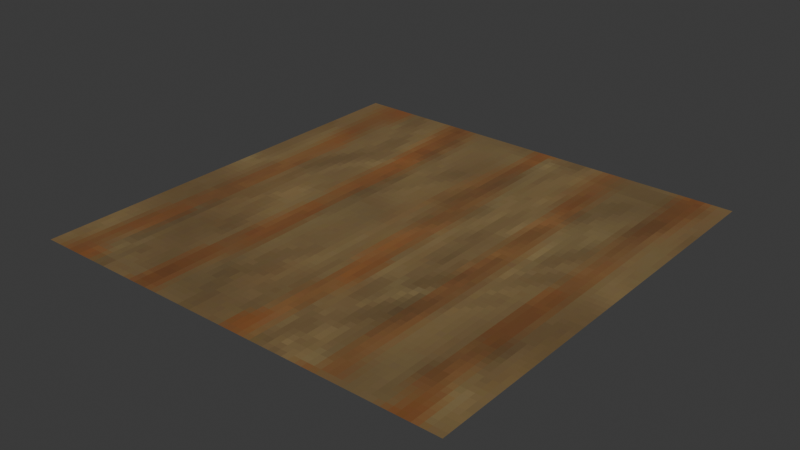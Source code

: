 # Source: floor.blend  (saved by Blender 5.1.30; exported with 4.5.12 LTS)
import bpy
from mathutils import Matrix  # noqa: F401  (used for matrix-valued properties, if any)

bpy.ops.wm.read_factory_settings(use_empty=True)
scene = bpy.context.scene
scene.name = 'Scene'

# ---- collections
col_collection = bpy.data.collections.new('Collection'); scene.collection.children.link(col_collection)

# ---- images (referenced by path relative to the original .blend; pixels are not part of the script)
import os
ASSET_DIR = os.environ.get("B2B_ASSET_DIR", "")  # directory of the original .blend (textures are referenced by path, not embedded)
HERE = os.path.dirname(os.path.abspath(__file__))  # packed textures are extracted next to this script under _unpacked/

def load_image(name, relpath, width, height, colorspace="sRGB"):
    """Load a texture the original file referenced (path relative to the .blend, or extracted next to this script)."""
    p = next((c for c in (os.path.join(HERE, relpath), os.path.join(ASSET_DIR, relpath)) if relpath and os.path.exists(c)), "")
    if p:
        img = bpy.data.images.load(p, check_existing=True)
        img.name = name
    else:  # same state as the original file: an image datablock whose file is absent (Cycles renders it pink)
        img = bpy.data.images.new(name, width, height)
        img.source = "FILE"
        img.filepath = "//" + (relpath or name)
    img.colorspace_settings.name = colorspace
    return img
img_floor = load_image('floor', '_unpacked/floor.d32990c8.png', 64, 64, 'sRGB')

# ---- materials (node trees are filled in below, after node groups)
mat_material = bpy.data.materials.new('Material')
mat_material.alpha_threshold = 0.0
mat_material.use_backface_culling_lightprobe_volume = False
mat_material.roughness = 0.5
mat_material.line_color = (0.0, 0.0, 0.0, 1.0)

# ---- material node trees
mat_material.use_nodes = True; mat_material.node_tree.nodes.clear()
_N = mat_material.node_tree.nodes; _L = mat_material.node_tree.links
n0 = _N.new('ShaderNodeOutputMaterial'); n0.name = 'Material Output'; n0.location = (200, 100)
n1 = _N.new('ShaderNodeBsdfPrincipled'); n1.name = 'Principled BSDF'; n1.location = (-200, 100)
n1.inputs[2].default_value = 1.0
n2 = _N.new('ShaderNodeTexImage'); n2.name = 'Image Texture'; n2.location = (-490, 80)
n2.image = img_floor
n2.interpolation = 'Closest'
_L.new(n1.outputs[0], n0.inputs[0])
_L.new(n2.outputs[0], n1.inputs[0])
n0.is_active_output = True

# ---- world
world_world = bpy.data.worlds.new('World'); scene.world = world_world
world_world.use_nodes = True; world_world.node_tree.nodes.clear()
_N = world_world.node_tree.nodes; _L = world_world.node_tree.links
n0 = _N.new('ShaderNodeOutputWorld'); n0.name = 'World Output'; n0.location = (200, 100)
n1 = _N.new('ShaderNodeBackground'); n1.name = 'Background'; n1.location = (-200, 100)
n1.inputs[0].default_value = (0.05088, 0.05088, 0.05088, 1.0)
_L.new(n1.outputs[0], n0.inputs[0])
n0.is_active_output = True
world_world.color = (0.05088, 0.05088, 0.05088)
world_world.sun_shadow_jitter_overblur = 0.0

# ---- meshes
me_plane = bpy.data.meshes.new('Plane')
me_plane.from_pydata([(-0.5, -0.5, 0.0), (0.5, -0.5, 0.0), (-0.5, 0.5, 0.0), (0.5, 0.5, 0.0)], [], [(0, 1, 3, 2)])
_uv = me_plane.uv_layers.new(name='UVMap')
_uv.uv.foreach_set('vector', [4.371e-08, 1.0, 1.192e-07, 9e-15, 1.0, 7.55e-08, 1.0, 1.0])
me_plane.materials.append(mat_material)
me_plane.update()

# ---- objects
ob_plane = bpy.data.objects.new('Plane', me_plane)

# ---- transforms, parenting, visibility, modifiers, constraints
ob_plane.location = (0.0, 0.0, 0.0)

# ---- collection membership
col_collection.objects.link(ob_plane)

# ---- scene / render settings (as saved in the file)
scene.frame_start = 1; scene.frame_end = 250; scene.frame_set(1)
scene.render.engine = 'BLENDER_EEVEE_NEXT'
scene.render.bake_bias = 0.0
scene.render.bake_samples = 0
scene.cycles.sampling_pattern = 'TABULATED_SOBOL'
scene.eevee.use_volume_custom_range = False
bpy.context.view_layer.update()

# ---- added for rendering (the .blend has no active camera and no usable light): camera, sun
cam_auto = bpy.data.cameras.new('AutoCamera')
cam_auto.lens = 50.0
cam_auto.sensor_width = 36.0
cam_auto.clip_end = 1000.0
ob_auto_camera = bpy.data.objects.new('AutoCamera', cam_auto)
scene.collection.objects.link(ob_auto_camera)
ob_auto_camera.location = (1.30847, -1.57016, 1.04677)
ob_auto_camera.rotation_euler = (1.09748, -7.21219e-08, 0.694738)
scene.camera = ob_auto_camera
light_auto_sun = bpy.data.lights.new('AutoSun', 'SUN')
light_auto_sun.energy = 3.0
light_auto_sun.angle = 0.0523599
ob_auto_sun = bpy.data.objects.new('AutoSun', light_auto_sun)
scene.collection.objects.link(ob_auto_sun)
ob_auto_sun.rotation_euler = (0.872665, 0.174533, 0.523599)
bpy.context.view_layer.update()

